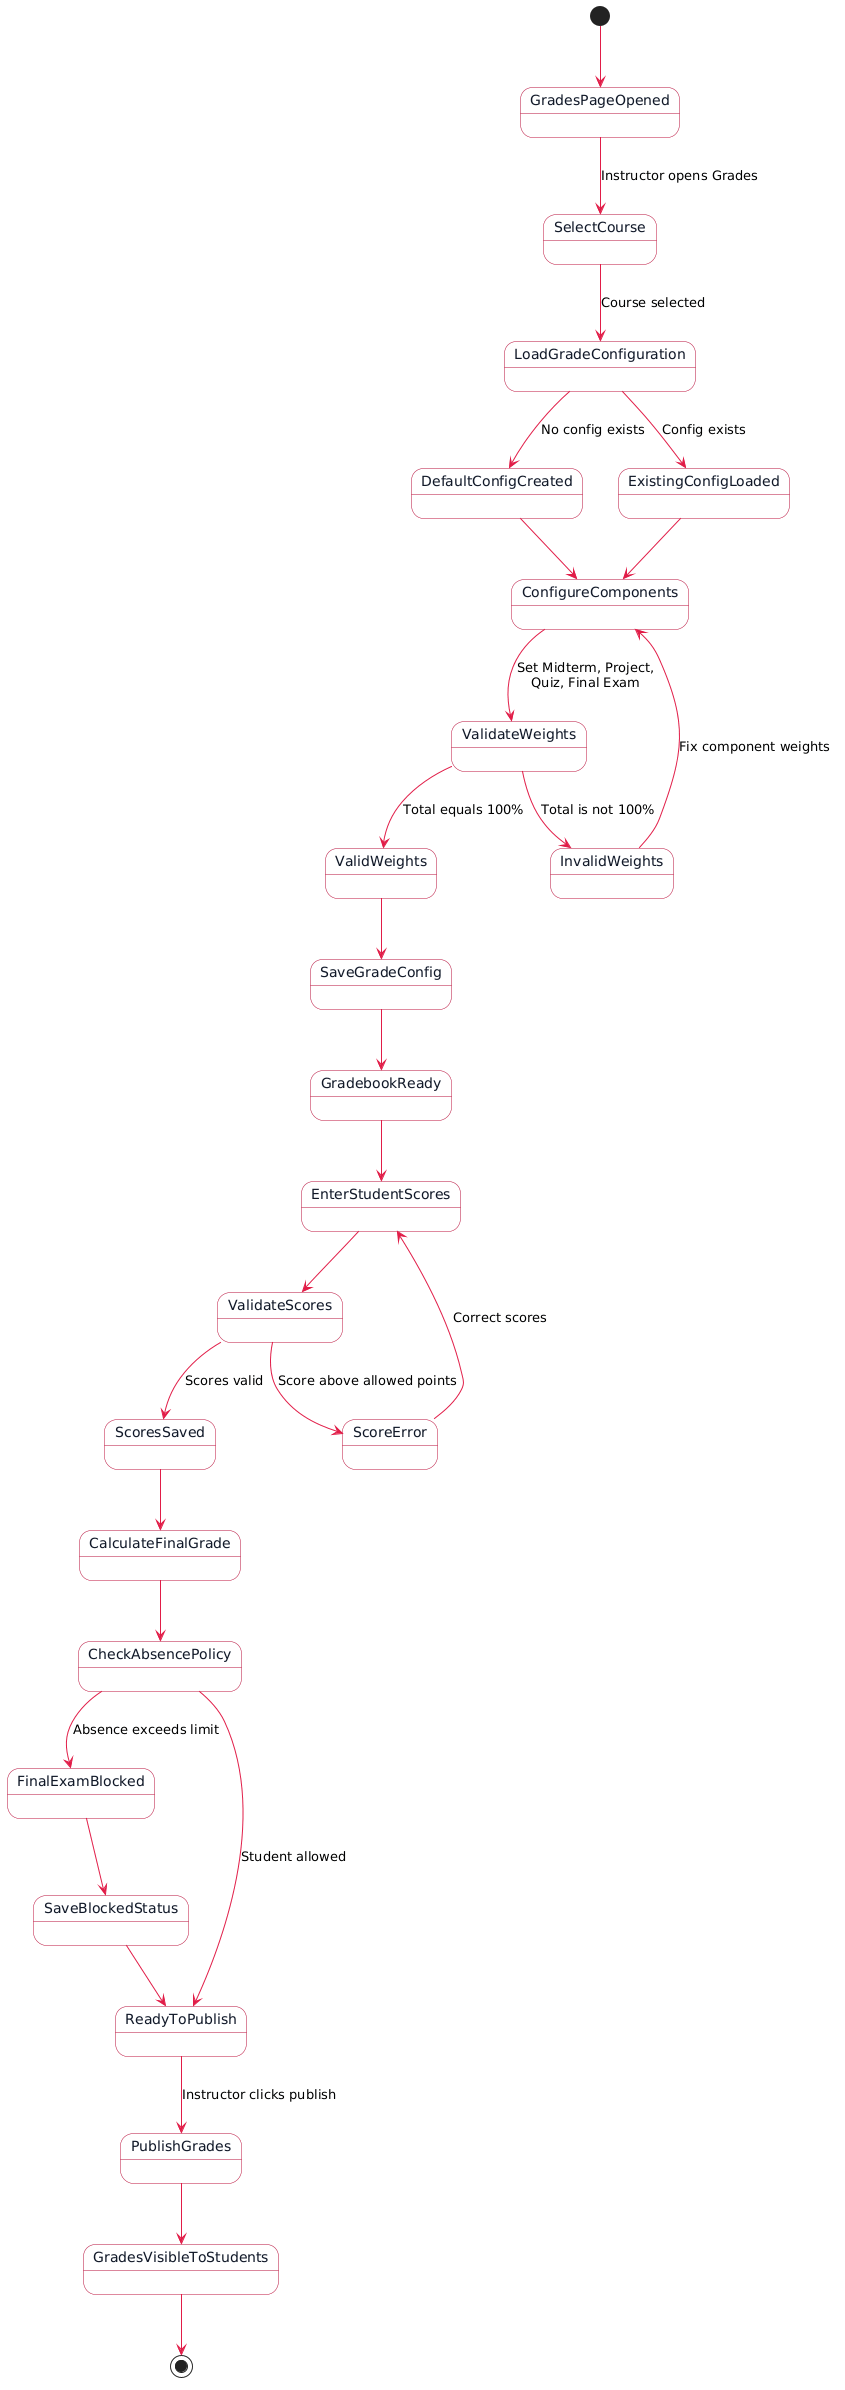

The diagram above was rendered by PlantUML. Its source (embedded in the PNG):
@startuml
skinparam backgroundColor #FFFFFF
skinparam state {
  BackgroundColor #F8FAFC
  BorderColor #BE123C
  FontColor #111827
}
skinparam ArrowColor #E11D48

[*] --> GradesPageOpened

GradesPageOpened --> SelectCourse : Instructor opens Grades
SelectCourse --> LoadGradeConfiguration : Course selected

LoadGradeConfiguration --> DefaultConfigCreated : No config exists
LoadGradeConfiguration --> ExistingConfigLoaded : Config exists

DefaultConfigCreated --> ConfigureComponents
ExistingConfigLoaded --> ConfigureComponents

ConfigureComponents --> ValidateWeights : Set Midterm, Project,\nQuiz, Final Exam
ValidateWeights --> InvalidWeights : Total is not 100%
ValidateWeights --> ValidWeights : Total equals 100%

InvalidWeights --> ConfigureComponents : Fix component weights
ValidWeights --> SaveGradeConfig
SaveGradeConfig --> GradebookReady

GradebookReady --> EnterStudentScores
EnterStudentScores --> ValidateScores

ValidateScores --> ScoreError : Score above allowed points
ValidateScores --> ScoresSaved : Scores valid

ScoreError --> EnterStudentScores : Correct scores
ScoresSaved --> CalculateFinalGrade

CalculateFinalGrade --> CheckAbsencePolicy
CheckAbsencePolicy --> FinalExamBlocked : Absence exceeds limit
CheckAbsencePolicy --> ReadyToPublish : Student allowed

FinalExamBlocked --> SaveBlockedStatus
SaveBlockedStatus --> ReadyToPublish

ReadyToPublish --> PublishGrades : Instructor clicks publish
PublishGrades --> GradesVisibleToStudents

GradesVisibleToStudents --> [*]
@enduml